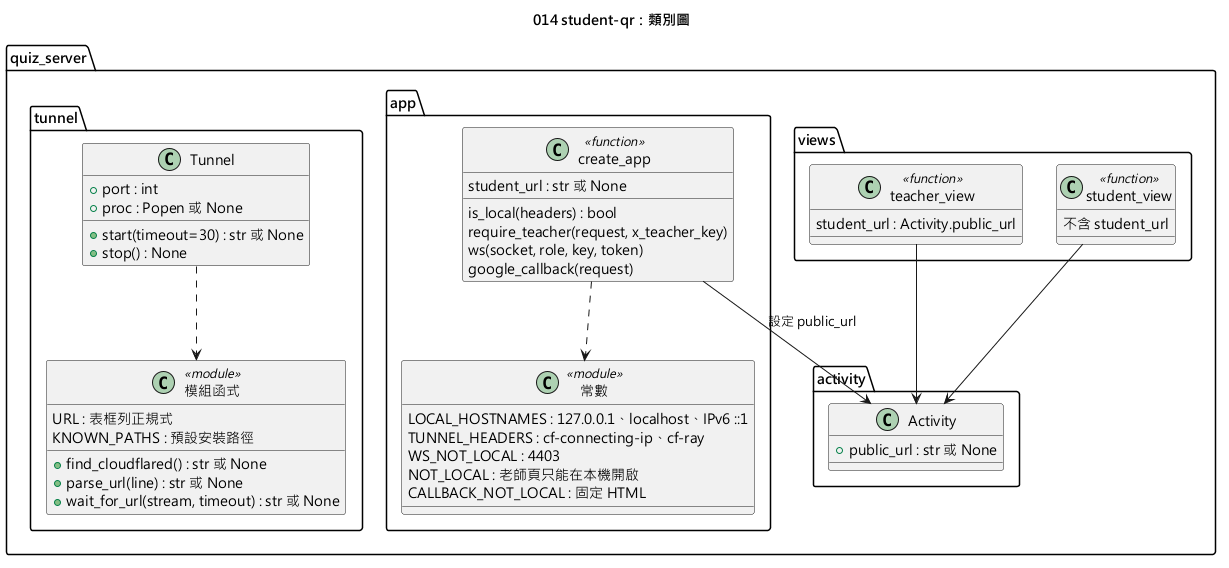

The diagram above was rendered by PlantUML. Its source (embedded in the PNG):
@startuml 014-student-qr-class
skinparamlocked defaultFontName Microsoft JhengHei
title 014 student-qr：類別圖

package "quiz_server.tunnel" {
  class Tunnel {
    +port : int
    +proc : Popen 或 None
    +start(timeout=30) : str 或 None
    +stop() : None
  }
  class "模組函式" as TunFns <<module>> {
    +find_cloudflared() : str 或 None
    +parse_url(line) : str 或 None
    +wait_for_url(stream, timeout) : str 或 None
    URL : 表框列正規式
    KNOWN_PATHS : 預設安裝路徑
  }
}

package "quiz_server.app" {
  class "create_app" as CreateApp <<function>> {
    student_url : str 或 None
    is_local(headers) : bool
    require_teacher(request, x_teacher_key)
    ws(socket, role, key, token)
    google_callback(request)
  }
  class "常數" as AppConst <<module>> {
    LOCAL_HOSTNAMES : 127.0.0.1、localhost、IPv6 ::1
    TUNNEL_HEADERS : cf-connecting-ip、cf-ray
    WS_NOT_LOCAL : 4403
    NOT_LOCAL : 老師頁只能在本機開啟
    CALLBACK_NOT_LOCAL : 固定 HTML
  }
}

package "quiz_server.activity" {
  class Activity {
    +public_url : str 或 None
  }
}

package "quiz_server.views" {
  class "teacher_view" as TV <<function>> {
    student_url : Activity.public_url
  }
  class "student_view" as SV <<function>> {
    不含 student_url
  }
}

Tunnel ..> TunFns
CreateApp ..> AppConst
CreateApp --> Activity : 設定 public_url
TV --> Activity
SV --> Activity
@enduml